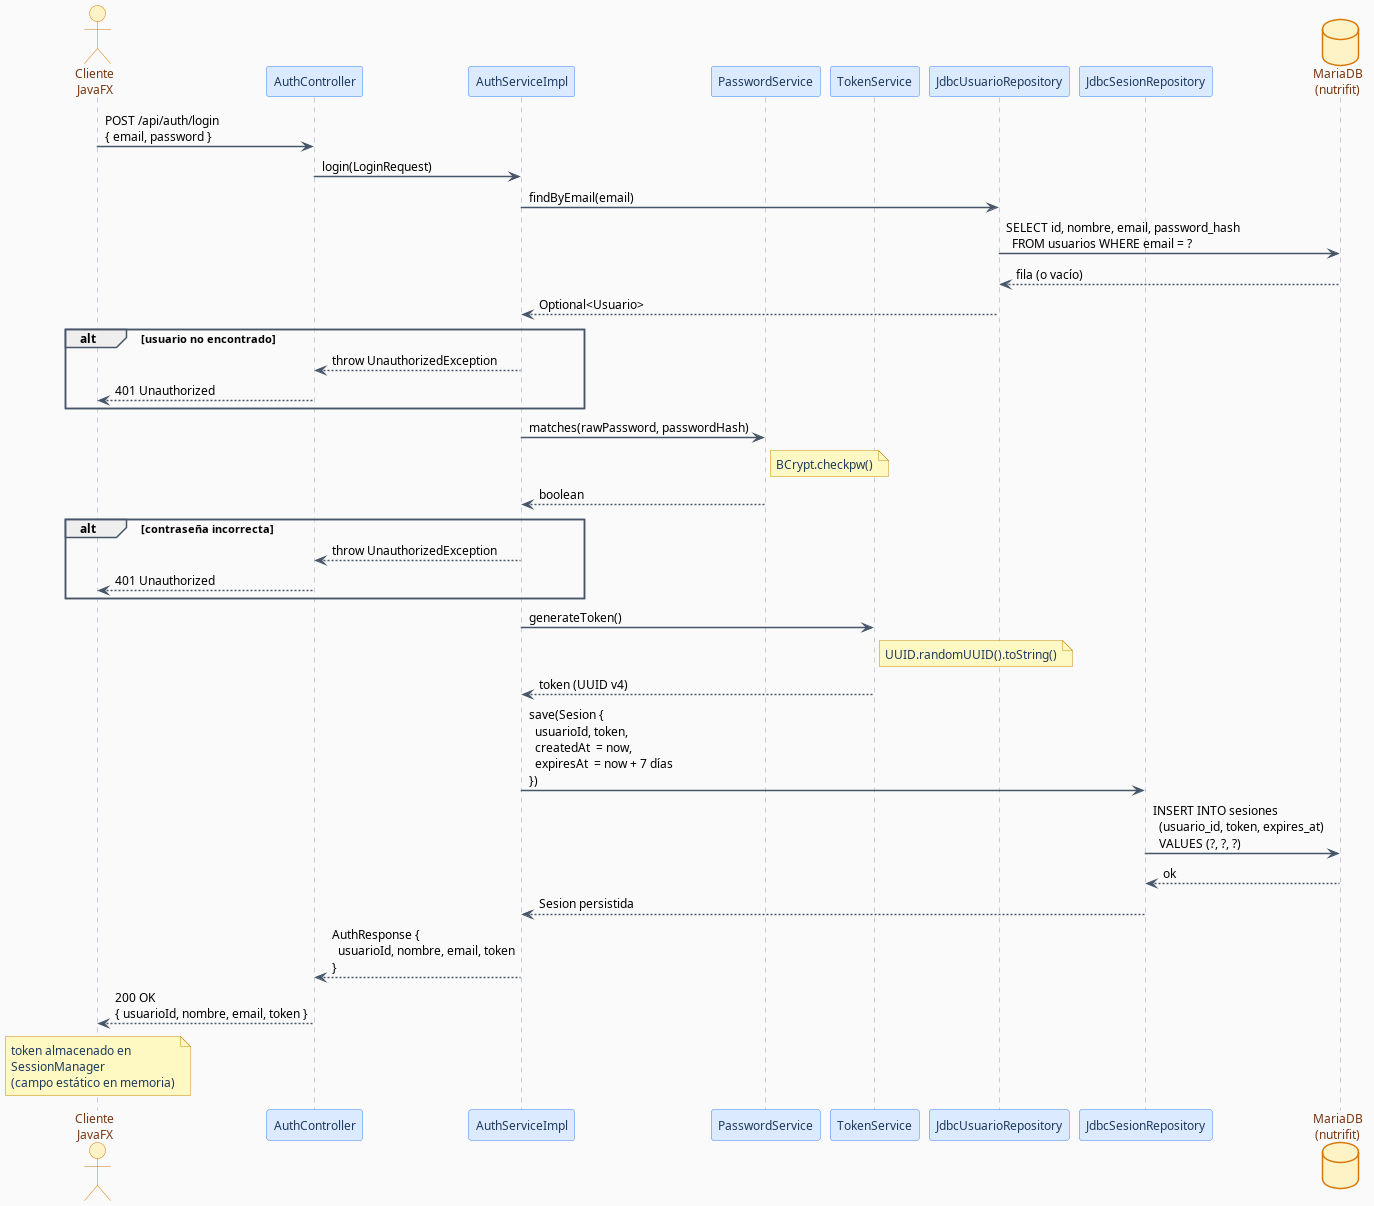

The diagram above was rendered by PlantUML. Its source (embedded in the PNG):
@startuml secuencia-login

' ─────────────────────────────────────────────
' Estilo global
' ─────────────────────────────────────────────
skinparam backgroundColor #FAFAFA
skinparam defaultFontSize 12
skinparam defaultFontName Arial
skinparam sequenceArrowThickness 1.5
skinparam sequenceArrowColor #475569
skinparam sequenceLifeLineBorderColor #94A3B8
skinparam sequenceLifeLineBorderThickness 1.2
skinparam sequenceGroupBorderColor #475569
skinparam sequenceGroupFontSize 11

skinparam participant {
    BackgroundColor #DBEAFE
    BorderColor #3B82F6
    FontColor #1E3A5F
    FontSize 12
}

skinparam actor {
    BackgroundColor #FEF3C7
    BorderColor #D97706
    FontColor #78350F
}

skinparam database {
    BackgroundColor #FEF3C7
    BorderColor #D97706
    FontColor #78350F
}

skinparam note {
    BackgroundColor #FEF9C3
    BorderColor #CA8A04
    FontColor #1E3A5F
}

' ─────────────────────────────────────────────
' Participantes
' ─────────────────────────────────────────────
actor "Cliente\nJavaFX" as CLIENT

participant "AuthController" as CTRL
participant "AuthServiceImpl" as SVC
participant "PasswordService" as PWD
participant "TokenService" as TOK
participant "JdbcUsuarioRepository" as UREPO
participant "JdbcSesionRepository" as SREPO

database "MariaDB\n(nutrifit)" as DB

' ─────────────────────────────────────────────
' Flujo principal — login
' ─────────────────────────────────────────────
CLIENT -> CTRL : POST /api/auth/login\n{ email, password }

CTRL -> SVC : login(LoginRequest)

SVC -> UREPO : findByEmail(email)
UREPO -> DB   : SELECT id, nombre, email, password_hash\n  FROM usuarios WHERE email = ?
DB    --> UREPO : fila (o vacío)
UREPO --> SVC : Optional<Usuario>

alt usuario no encontrado
    SVC --> CTRL : throw UnauthorizedException
    CTRL --> CLIENT : 401 Unauthorized
end

SVC -> PWD : matches(rawPassword, passwordHash)
note right of PWD : BCrypt.checkpw()
PWD --> SVC : boolean

alt contraseña incorrecta
    SVC --> CTRL : throw UnauthorizedException
    CTRL --> CLIENT : 401 Unauthorized
end

SVC -> TOK : generateToken()
note right of TOK : UUID.randomUUID().toString()
TOK --> SVC : token (UUID v4)

SVC -> SREPO : save(Sesion {\n  usuarioId, token,\n  createdAt  = now,\n  expiresAt  = now + 7 días\n})
SREPO -> DB   : INSERT INTO sesiones\n  (usuario_id, token, expires_at)\n  VALUES (?, ?, ?)
DB    --> SREPO : ok
SREPO --> SVC  : Sesion persistida

SVC --> CTRL : AuthResponse {\n  usuarioId, nombre, email, token\n}
CTRL --> CLIENT : 200 OK\n{ usuarioId, nombre, email, token }

note over CLIENT : token almacenado en\nSessionManager\n(campo estático en memoria)

@enduml